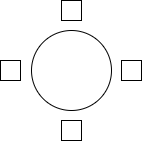

The diagram above was exported from draw.io. Its source (the exported page's mxGraphModel, read from the mxfile embedded in the PNG):
<mxGraphModel dx="500" dy="554" grid="1" gridSize="10" guides="1" tooltips="1" connect="1" arrows="1" fold="1" page="1" pageScale="1" pageWidth="850" pageHeight="1100" math="0" shadow="0">
  <root>
    <mxCell id="0" />
    <mxCell id="1" parent="0" />
    <mxCell id="2" value="" style="ellipse;whiteSpace=wrap;html=1;aspect=fixed;strokeColor=#000000;fillColor=#FFFFFF;" vertex="1" parent="1">
      <mxGeometry x="330" y="530" width="80" height="80" as="geometry" />
    </mxCell>
    <mxCell id="3" value="" style="whiteSpace=wrap;html=1;aspect=fixed;" vertex="1" parent="1">
      <mxGeometry x="299" y="560" width="20" height="20" as="geometry" />
    </mxCell>
    <mxCell id="4" value="" style="whiteSpace=wrap;html=1;aspect=fixed;" vertex="1" parent="1">
      <mxGeometry x="360" y="500" width="20" height="20" as="geometry" />
    </mxCell>
    <mxCell id="5" value="" style="whiteSpace=wrap;html=1;aspect=fixed;" vertex="1" parent="1">
      <mxGeometry x="360" y="620" width="20" height="20" as="geometry" />
    </mxCell>
    <mxCell id="6" value="" style="whiteSpace=wrap;html=1;aspect=fixed;" vertex="1" parent="1">
      <mxGeometry x="420" y="560" width="20" height="20" as="geometry" />
    </mxCell>
  </root>
</mxGraphModel>